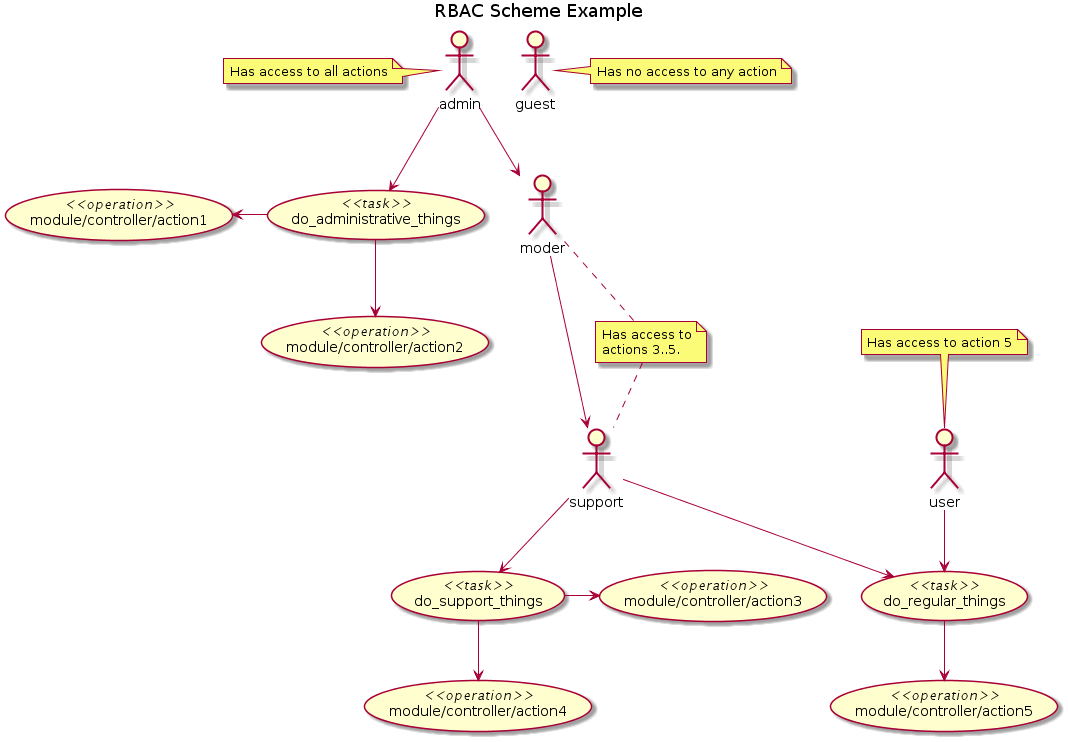

The diagram above was rendered by PlantUML. Its source (embedded in the PNG):
@startuml

title RBAC Scheme Example

:admin: --> :moder:
:moder: --> :support:
:user:
:guest:

(do_administrative_things) <<task>>
(module/controller/action1) <<operation>>
(module/controller/action2) <<operation>>

(do_support_things) <<task>>
(module/controller/action3) <<operation>>
(module/controller/action4) <<operation>>

(do_regular_things) <<task>>
(module/controller/action5) <<operation>>

:user: --> (do_regular_things)
:support: --> (do_regular_things)
:support: --> (do_support_things)
:admin: --> (do_administrative_things)

(do_administrative_things) -left-> (module/controller/action1)
(do_administrative_things) --> (module/controller/action2)
(do_support_things) -right-> (module/controller/action3)
(do_support_things) --> (module/controller/action4)
(do_regular_things) --> (module/controller/action5)

note right of guest : Has no access to any action
note left of admin : Has access to all actions
note top of user : Has access to action 5
note "Has access to\nactions 3..5." as N2
moder .. N2
N2 .. support

@enduml